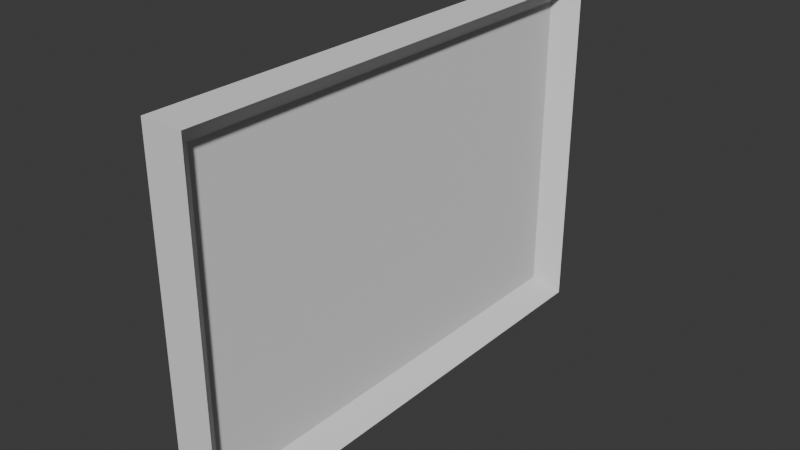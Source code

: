 # Source: screen.blend  (saved by Blender 5.2.44; exported with 4.5.12 LTS)
import bpy
from mathutils import Matrix  # noqa: F401  (used for matrix-valued properties, if any)

bpy.ops.wm.read_factory_settings(use_empty=True)
scene = bpy.context.scene
scene.name = 'Scene'

# ---- collections
col_collection = bpy.data.collections.new('Collection'); scene.collection.children.link(col_collection)

# ---- world
world_world = bpy.data.worlds.new('World'); scene.world = world_world
world_world.use_nodes = True; world_world.node_tree.nodes.clear()
_N = world_world.node_tree.nodes; _L = world_world.node_tree.links
n0 = _N.new('ShaderNodeOutputWorld'); n0.name = 'World Output'; n0.location = (200, 100)
n1 = _N.new('ShaderNodeBackground'); n1.name = 'Background'; n1.location = (-200, 100)
n1.inputs[0].default_value = (0.05088, 0.05088, 0.05088, 1.0)
_L.new(n1.outputs[0], n0.inputs[0])
n0.is_active_output = True
world_world.color = (0.05088, 0.05088, 0.05088)
world_world.sun_shadow_jitter_overblur = 0.0

# ---- meshes
me_cube = bpy.data.meshes.new('Cube')
me_cube.from_pydata([(-7.451e-09, -1.375, -0.925), (-7.451e-09, -1.375, 0.925), (-0.125, -1.5, -1.05), (-0.125, -1.5, 1.05), (-1.118e-07, 1.375, -0.925), (-1.118e-07, 1.375, 0.925), (-0.125, 1.5, -1.05), (-0.125, 1.5, 1.05), (0.125, -1.5, -1.05), (0.125, -1.5, 1.05), (0.125, 1.5, 1.05), (0.125, 1.5, -1.05)], [], [(8, 9, 3, 2), (2, 3, 7, 6), (6, 7, 10, 11), (4, 5, 1, 0), (2, 6, 11, 8), (7, 3, 9, 10), (0, 1, 9, 8), (5, 4, 11, 10), (4, 0, 8, 11), (1, 5, 10, 9)])
_uv = me_cube.uv_layers.new(name='UVMap')
_uv.uv.foreach_set('vector', [0.375, 0.0, 0.625, 0.0, 0.625, 0.25, 0.375, 0.25, 0.375, 0.25, 0.625, 0.25, 0.625, 0.5, 0.375, 0.5, 0.375, 0.5, 0.625, 0.5, 0.625, 0.75, 0.375, 0.75, 0.3899, 0.7604, 0.6101, 0.7604, 0.6101, 0.9896, 0.3899, 0.9896, 0.125, 0.5, 0.375, 0.5, 0.375, 0.75, 0.125, 0.75, 0.625, 0.5, 0.875, 0.5, 0.875, 0.75, 0.625, 0.75, 0.3899, 0.9896, 0.6101, 0.9896, 0.625, 1.0, 0.375, 1.0, 0.6101, 0.7604, 0.3899, 0.7604, 0.375, 0.75, 0.625, 0.75, 0.3899, 0.7604, 0.3899, 0.9896, 0.375, 1.0, 0.375, 0.75, 0.6101, 0.9896, 0.6101, 0.7604, 0.625, 0.75, 0.625, 1.0])
me_cube.update()

# ---- objects
ob_cube = bpy.data.objects.new('Cube', me_cube)

# ---- transforms, parenting, visibility, modifiers, constraints
ob_cube.location = (0.0, 0.0, 0.0)
ob_cube.scale = (1.125, 1.125, 1.125)

# ---- collection membership
col_collection.objects.link(ob_cube)

# ---- scene / render settings (as saved in the file)
scene.frame_start = 1; scene.frame_end = 250; scene.frame_set(1)
scene.render.engine = 'BLENDER_EEVEE_NEXT'
scene.render.bake_bias = 0.0
scene.render.bake_samples = 0
scene.render.compositor_device = 'GPU'
scene.eevee.use_volume_custom_range = False
scene.eevee.fast_gi_thickness_near = 0.1
scene.eevee.fast_gi_thickness_far = 0.0
scene.eevee.ray_tracing_options.screen_trace_thickness = 0.1
bpy.context.view_layer.update()

# ---- added for rendering (the .blend has no active camera and no usable light): camera, sun
cam_auto = bpy.data.cameras.new('AutoCamera')
cam_auto.lens = 50.0
cam_auto.sensor_width = 36.0
cam_auto.clip_end = 1000.0
ob_auto_camera = bpy.data.objects.new('AutoCamera', cam_auto)
scene.collection.objects.link(ob_auto_camera)
ob_auto_camera.location = (3.82053, -4.58464, 3.05643)
ob_auto_camera.rotation_euler = (1.09748, -7.21219e-08, 0.694738)
scene.camera = ob_auto_camera
light_auto_sun = bpy.data.lights.new('AutoSun', 'SUN')
light_auto_sun.energy = 3.0
light_auto_sun.angle = 0.0523599
ob_auto_sun = bpy.data.objects.new('AutoSun', light_auto_sun)
scene.collection.objects.link(ob_auto_sun)
ob_auto_sun.rotation_euler = (0.872665, 0.174533, 0.523599)
bpy.context.view_layer.update()
